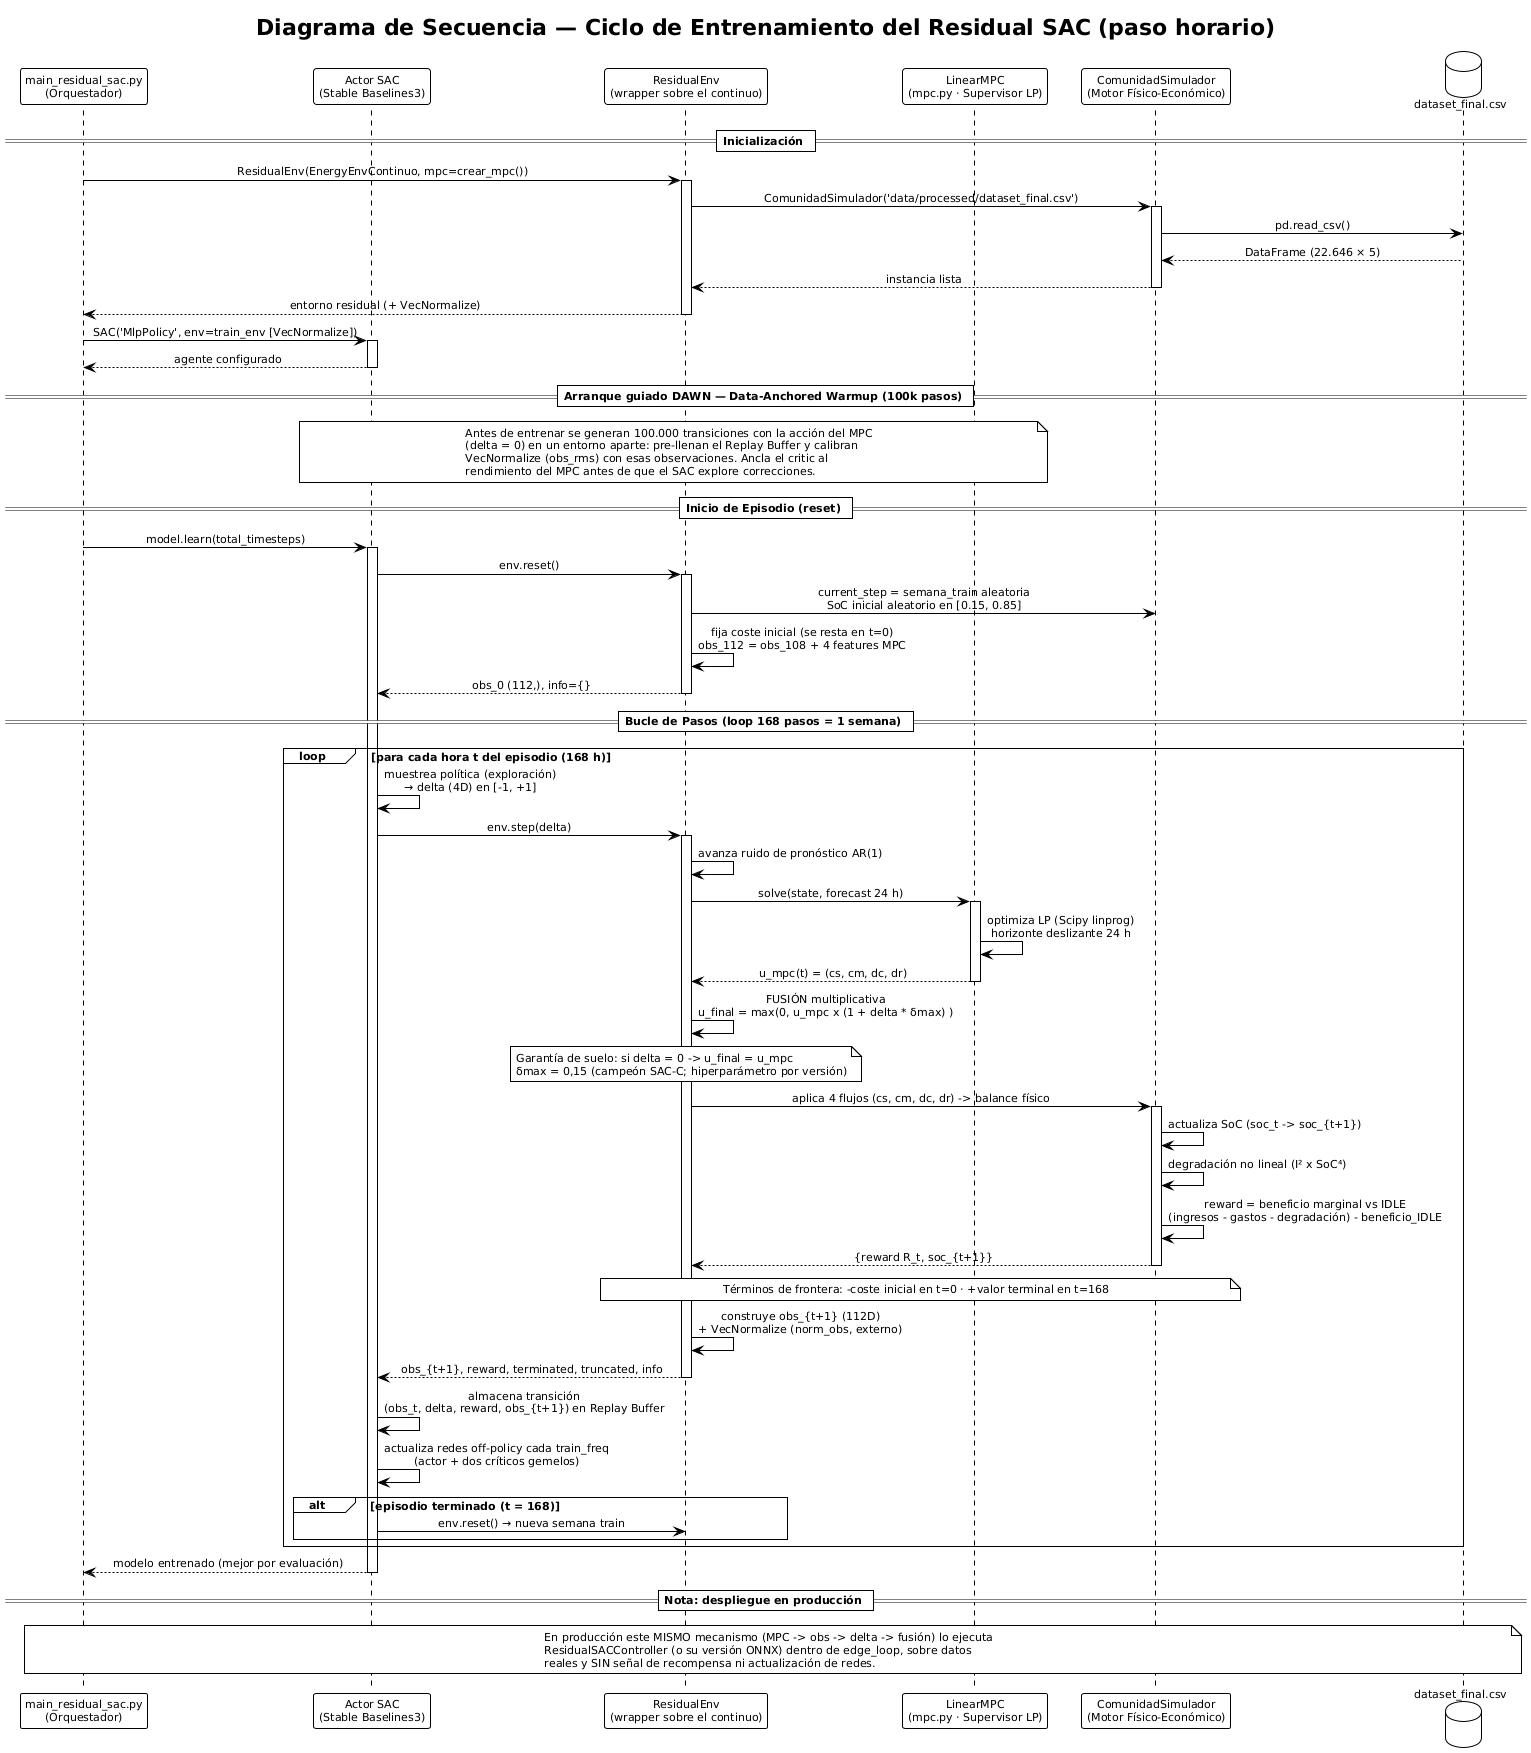

The diagram above was rendered by PlantUML. Its source (embedded in the PNG):
@startuml
!theme plain
skinparam defaultFontName Arial
skinparam defaultFontSize 11
skinparam sequenceMessageAlign center

title Diagrama de Secuencia — Ciclo de Entrenamiento del Residual SAC (paso horario)

participant "main_residual_sac.py\n(Orquestador)" as MAIN
participant "Actor SAC\n(Stable Baselines3)" as SAC
participant "ResidualEnv\n(wrapper sobre el continuo)" as RENV
participant "LinearMPC\n(mpc.py · Supervisor LP)" as MPC
participant "ComunidadSimulador\n(Motor Físico-Económico)" as SIM
database   "dataset_final.csv" as DATA

== Inicialización ==

MAIN -> RENV : ResidualEnv(EnergyEnvContinuo, mpc=crear_mpc())
activate RENV
RENV -> SIM : ComunidadSimulador('data/processed/dataset_final.csv')
activate SIM
SIM -> DATA : pd.read_csv()
DATA --> SIM : DataFrame (22.646 × 5)
SIM --> RENV : instancia lista
deactivate SIM
RENV --> MAIN : entorno residual (+ VecNormalize)
deactivate RENV

MAIN -> SAC : SAC('MlpPolicy', env=train_env [VecNormalize])
activate SAC
SAC --> MAIN : agente configurado
deactivate SAC

== Arranque guiado DAWN — Data-Anchored Warmup (100k pasos) ==

note over SAC, MPC
  Antes de entrenar se generan 100.000 transiciones con la acción del MPC
  (delta = 0) en un entorno aparte: pre-llenan el Replay Buffer y calibran
  VecNormalize (obs_rms) con esas observaciones. Ancla el critic al
  rendimiento del MPC antes de que el SAC explore correcciones.
end note

== Inicio de Episodio (reset) ==

MAIN -> SAC : model.learn(total_timesteps)
activate SAC
SAC -> RENV : env.reset()
activate RENV
RENV -> SIM : current_step = semana_train aleatoria\nSoC inicial aleatorio en [0.15, 0.85]
RENV -> RENV : fija coste inicial (se resta en t=0)\nobs_112 = obs_108 + 4 features MPC
RENV --> SAC : obs_0 (112,), info={}
deactivate RENV

== Bucle de Pasos (loop 168 pasos = 1 semana) ==

loop para cada hora t del episodio (168 h)

    SAC -> SAC : muestrea política (exploración)\n→ delta (4D) en [-1, +1]
    SAC -> RENV : env.step(delta)
    activate RENV

    RENV -> RENV : avanza ruido de pronóstico AR(1)
    RENV -> MPC : solve(state, forecast 24 h)
    activate MPC
    MPC -> MPC : optimiza LP (Scipy linprog)\nhorizonte deslizante 24 h
    MPC --> RENV : u_mpc(t) = (cs, cm, dc, dr)
    deactivate MPC

    RENV -> RENV : FUSIÓN multiplicativa\nu_final = max(0, u_mpc x (1 + delta * δmax) )
    note over RENV : Garantía de suelo: si delta = 0 -> u_final = u_mpc\nδmax = 0,15 (campeón SAC-C; hiperparámetro por versión)

    RENV -> SIM : aplica 4 flujos (cs, cm, dc, dr) -> balance físico
    activate SIM
    SIM -> SIM : actualiza SoC (soc_t -> soc_{t+1})
    SIM -> SIM : degradación no lineal (I² x SoC⁴)
    SIM -> SIM : reward = beneficio marginal vs IDLE\n(ingresos - gastos - degradación) - beneficio_IDLE
    SIM --> RENV : {reward R_t, soc_{t+1}}
    deactivate SIM
    note over RENV, SIM : Términos de frontera: -coste inicial en t=0 · +valor terminal en t=168

    RENV -> RENV : construye obs_{t+1} (112D)\n+ VecNormalize (norm_obs, externo)
    RENV --> SAC : obs_{t+1}, reward, terminated, truncated, info
    deactivate RENV

    SAC -> SAC : almacena transición\n(obs_t, delta, reward, obs_{t+1}) en Replay Buffer
    SAC -> SAC : actualiza redes off-policy cada train_freq\n(actor + dos críticos gemelos)

    alt episodio terminado (t = 168)
        SAC -> RENV : env.reset() → nueva semana train
    end

end

SAC --> MAIN : modelo entrenado (mejor por evaluación)
deactivate SAC

== Nota: despliegue en producción ==

note across
  En producción este MISMO mecanismo (MPC -> obs -> delta -> fusión) lo ejecuta
  ResidualSACController (o su versión ONNX) dentro de edge_loop, sobre datos
  reales y SIN señal de recompensa ni actualización de redes.
end note
@enduml